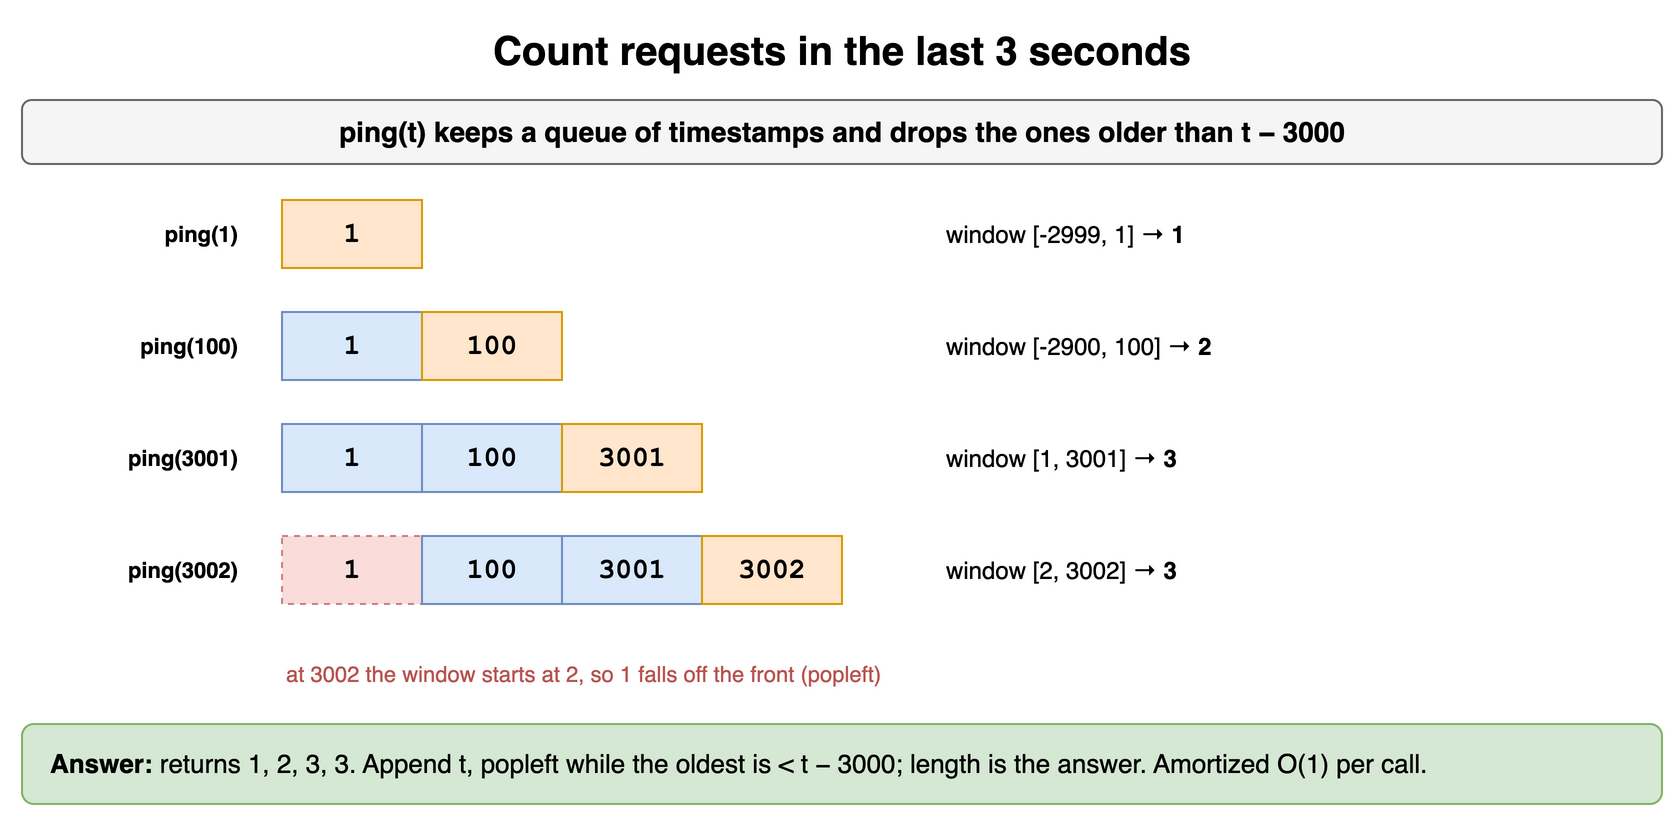

The diagram above was exported from draw.io. Its source (the exported page's mxGraphModel, read from the mxfile embedded in the PNG):
<mxGraphModel dx="900" dy="422" grid="1" gridSize="10" guides="1" tooltips="1" connect="1" arrows="1" fold="1" page="1" pageScale="1" pageWidth="900" pageHeight="422" math="0" shadow="0">
  <root>
    <mxCell id="0" />
    <mxCell id="1" parent="0" />
    <mxCell id="q16c1" value="Count requests in the last 3 seconds" style="text;html=1;align=center;verticalAlign=middle;whiteSpace=wrap;fontSize=20;fontStyle=1;" vertex="1" parent="1">
      <mxGeometry x="40" y="10" width="820" height="30" as="geometry" />
    </mxCell>
    <mxCell id="q16c2" value="ping(t) keeps a queue of timestamps and drops the ones older than t − 3000" style="rounded=1;whiteSpace=wrap;html=1;fillColor=#f5f5f5;strokeColor=#666666;fontStyle=1;fontSize=14;" vertex="1" parent="1">
      <mxGeometry x="40" y="50" width="820" height="32" as="geometry" />
    </mxCell>
    <mxCell id="q16c3" value="ping(1)" style="text;html=1;align=center;verticalAlign=middle;whiteSpace=wrap;fontSize=11;fontStyle=1;align=right;fontColor=#000000;" vertex="1" parent="1">
      <mxGeometry x="40" y="100" width="110" height="34" as="geometry" />
    </mxCell>
    <mxCell id="q16c4" value="1" style="rounded=0;whiteSpace=wrap;html=1;fontStyle=1;fontSize=14;fillColor=#ffe6cc;strokeColor=#d79b00;fontFamily=Courier New;" vertex="1" parent="1">
      <mxGeometry x="170" y="100" width="70" height="34" as="geometry" />
    </mxCell>
    <mxCell id="q16c5" value="window [-2999, 1] → &lt;b&gt;1&lt;/b&gt;" style="text;html=1;align=center;verticalAlign=middle;whiteSpace=wrap;fontSize=12;align=left;" vertex="1" parent="1">
      <mxGeometry x="500" y="100" width="300" height="34" as="geometry" />
    </mxCell>
    <mxCell id="q16c6" value="ping(100)" style="text;html=1;align=center;verticalAlign=middle;whiteSpace=wrap;fontSize=11;fontStyle=1;align=right;fontColor=#000000;" vertex="1" parent="1">
      <mxGeometry x="40" y="156" width="110" height="34" as="geometry" />
    </mxCell>
    <mxCell id="q16c7" value="1" style="rounded=0;whiteSpace=wrap;html=1;fontStyle=1;fontSize=14;fillColor=#dae8fc;strokeColor=#6c8ebf;fontFamily=Courier New;" vertex="1" parent="1">
      <mxGeometry x="170" y="156" width="70" height="34" as="geometry" />
    </mxCell>
    <mxCell id="q16c8" value="100" style="rounded=0;whiteSpace=wrap;html=1;fontStyle=1;fontSize=14;fillColor=#ffe6cc;strokeColor=#d79b00;fontFamily=Courier New;" vertex="1" parent="1">
      <mxGeometry x="240" y="156" width="70" height="34" as="geometry" />
    </mxCell>
    <mxCell id="q16c9" value="window [-2900, 100] → &lt;b&gt;2&lt;/b&gt;" style="text;html=1;align=center;verticalAlign=middle;whiteSpace=wrap;fontSize=12;align=left;" vertex="1" parent="1">
      <mxGeometry x="500" y="156" width="300" height="34" as="geometry" />
    </mxCell>
    <mxCell id="q16c10" value="ping(3001)" style="text;html=1;align=center;verticalAlign=middle;whiteSpace=wrap;fontSize=11;fontStyle=1;align=right;fontColor=#000000;" vertex="1" parent="1">
      <mxGeometry x="40" y="212" width="110" height="34" as="geometry" />
    </mxCell>
    <mxCell id="q16c11" value="1" style="rounded=0;whiteSpace=wrap;html=1;fontStyle=1;fontSize=14;fillColor=#dae8fc;strokeColor=#6c8ebf;fontFamily=Courier New;" vertex="1" parent="1">
      <mxGeometry x="170" y="212" width="70" height="34" as="geometry" />
    </mxCell>
    <mxCell id="q16c12" value="100" style="rounded=0;whiteSpace=wrap;html=1;fontStyle=1;fontSize=14;fillColor=#dae8fc;strokeColor=#6c8ebf;fontFamily=Courier New;" vertex="1" parent="1">
      <mxGeometry x="240" y="212" width="70" height="34" as="geometry" />
    </mxCell>
    <mxCell id="q16c13" value="3001" style="rounded=0;whiteSpace=wrap;html=1;fontStyle=1;fontSize=14;fillColor=#ffe6cc;strokeColor=#d79b00;fontFamily=Courier New;" vertex="1" parent="1">
      <mxGeometry x="310" y="212" width="70" height="34" as="geometry" />
    </mxCell>
    <mxCell id="q16c14" value="window [1, 3001] → &lt;b&gt;3&lt;/b&gt;" style="text;html=1;align=center;verticalAlign=middle;whiteSpace=wrap;fontSize=12;align=left;" vertex="1" parent="1">
      <mxGeometry x="500" y="212" width="300" height="34" as="geometry" />
    </mxCell>
    <mxCell id="q16c15" value="ping(3002)" style="text;html=1;align=center;verticalAlign=middle;whiteSpace=wrap;fontSize=11;fontStyle=1;align=right;fontColor=#000000;" vertex="1" parent="1">
      <mxGeometry x="40" y="268" width="110" height="34" as="geometry" />
    </mxCell>
    <mxCell id="q16c16" value="1" style="rounded=0;whiteSpace=wrap;html=1;fontStyle=1;fontSize=14;fillColor=#f8cecc;strokeColor=#b85450;dashed=1;opacity=70;fontFamily=Courier New;" vertex="1" parent="1">
      <mxGeometry x="170" y="268" width="70" height="34" as="geometry" />
    </mxCell>
    <mxCell id="q16c17" value="100" style="rounded=0;whiteSpace=wrap;html=1;fontStyle=1;fontSize=14;fillColor=#dae8fc;strokeColor=#6c8ebf;fontFamily=Courier New;" vertex="1" parent="1">
      <mxGeometry x="240" y="268" width="70" height="34" as="geometry" />
    </mxCell>
    <mxCell id="q16c18" value="3001" style="rounded=0;whiteSpace=wrap;html=1;fontStyle=1;fontSize=14;fillColor=#dae8fc;strokeColor=#6c8ebf;fontFamily=Courier New;" vertex="1" parent="1">
      <mxGeometry x="310" y="268" width="70" height="34" as="geometry" />
    </mxCell>
    <mxCell id="q16c19" value="3002" style="rounded=0;whiteSpace=wrap;html=1;fontStyle=1;fontSize=14;fillColor=#ffe6cc;strokeColor=#d79b00;fontFamily=Courier New;" vertex="1" parent="1">
      <mxGeometry x="380" y="268" width="70" height="34" as="geometry" />
    </mxCell>
    <mxCell id="q16c20" value="window [2, 3002] → &lt;b&gt;3&lt;/b&gt;" style="text;html=1;align=center;verticalAlign=middle;whiteSpace=wrap;fontSize=12;align=left;" vertex="1" parent="1">
      <mxGeometry x="500" y="268" width="300" height="34" as="geometry" />
    </mxCell>
    <mxCell id="q16c21" value="at 3002 the window starts at 2, so 1 falls off the front (popleft)" style="text;html=1;align=center;verticalAlign=middle;whiteSpace=wrap;fontSize=11;align=left;fontColor=#b85450;" vertex="1" parent="1">
      <mxGeometry x="170" y="328" width="600" height="18" as="geometry" />
    </mxCell>
    <mxCell id="q16c22" value="&lt;b&gt;Answer:&lt;/b&gt; returns 1, 2, 3, 3. Append t, popleft while the oldest is &amp;lt; t − 3000; length is the answer. Amortized O(1) per call." style="rounded=1;whiteSpace=wrap;html=1;fillColor=#d5e8d4;strokeColor=#82b366;fontSize=13;align=left;spacingLeft=12;" vertex="1" parent="1">
      <mxGeometry x="40" y="362" width="820" height="40" as="geometry" />
    </mxCell>
  </root>
</mxGraphModel>